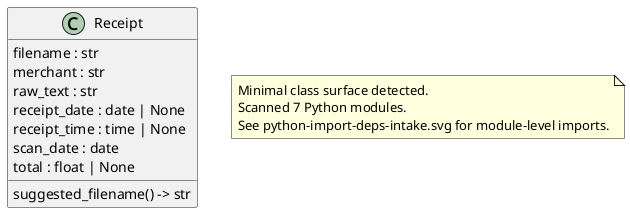

The diagram above was rendered by PlantUML. Its source (embedded in the PNG):
@startuml classes_intake
set namespaceSeparator none
class "Receipt" as intake.parse.Receipt {
  filename : str
  merchant : str
  raw_text : str
  receipt_date : date | None
  receipt_time : time | None
  scan_date : date
  total : float | None
  suggested_filename() -> str
}
note as archilityPythonSurfaceNote
Minimal class surface detected.
Scanned 7 Python modules.
See python-import-deps-intake.svg for module-level imports.
end note
@enduml